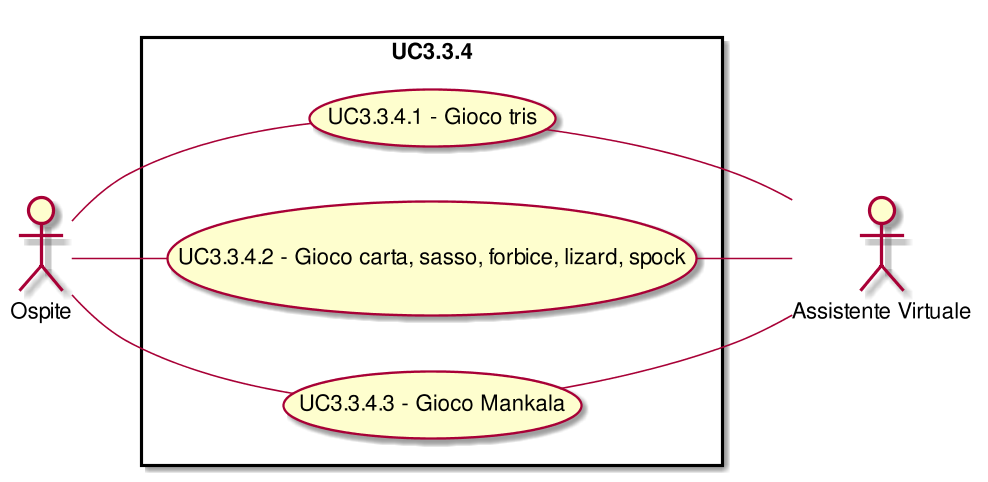

The diagram above was rendered by PlantUML. Its source (embedded in the PNG):
@startuml
scale 1000*1000
left to right direction
skinparam packageStyle rect
:Ospite:
:Assistente Virtuale:
rectangle UC3.3.4{
( UC3.3.4.1 - Gioco tris ) as (UC3.3.4.1)
:Ospite:--(UC3.3.4.1)
( UC3.3.4.1 - Gioco tris ) as (UC3.3.4.1)
(UC3.3.4.1)--:Assistente Virtuale:
( UC3.3.4.2 - Gioco carta, sasso, forbice, lizard, spock ) as (UC3.3.4.2)
:Ospite:--(UC3.3.4.2)
( UC3.3.4.2 - Gioco carta, sasso, forbice, lizard, spock ) as (UC3.3.4.2)
(UC3.3.4.2)--:Assistente Virtuale:
( UC3.3.4.3 - Gioco Mankala ) as (UC3.3.4.3)
:Ospite:--(UC3.3.4.3)
( UC3.3.4.3 - Gioco Mankala ) as (UC3.3.4.3)
(UC3.3.4.3)--:Assistente Virtuale:
@enduml